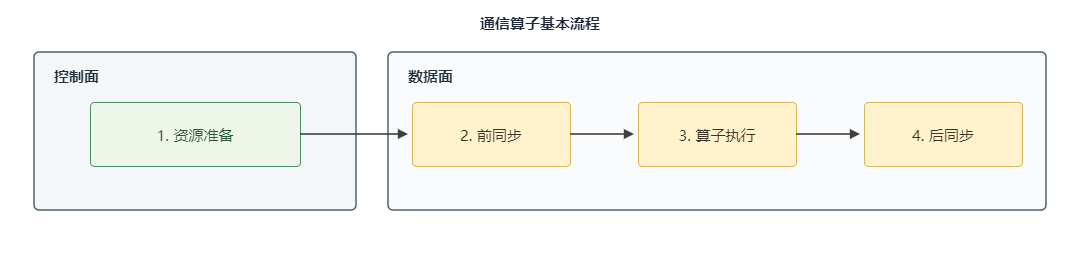

The diagram above was exported from draw.io. Its source (the exported page's mxGraphModel, read from the mxfile embedded in the PNG):
<mxGraphModel dx="2054" dy="1171" grid="1" gridSize="10" guides="1" tooltips="1" connect="1" arrows="1" fold="1" page="1" pageScale="1" pageWidth="1080" pageHeight="260" background="#ffffff" math="0" shadow="0">
  <root>
    <mxCell id="0" />
    <mxCell id="1" parent="0" />
    <mxCell id="background" parent="1" style="html=1;fillColor=#ffffff;strokeColor=none;fontFamily=FZLTHJW;fontSize=15;" value="" vertex="1">
      <mxGeometry height="260" width="1080" as="geometry" />
    </mxCell>
    <mxCell id="title" parent="1" style="text;html=1;strokeColor=none;fillColor=none;whiteSpace=wrap;overflow=visible;fontFamily=FZLTHJW;fontSize=15;fontColor=#1f2937;align=center;verticalAlign=middle;spacing=0;fontStyle=1;" value="通信算子基本流程" vertex="1">
      <mxGeometry height="28" width="200" x="440" y="8" as="geometry" />
    </mxCell>
    <mxCell id="control-plane" parent="1" style="rounded=1;absoluteArcSize=1;arcSize=10;html=1;fillColor=#f4f7f9;strokeColor=#52616b;strokeWidth=1.5;fontFamily=FZLTHJW;fontSize=15;" value="" vertex="1">
      <mxGeometry height="158" width="322" x="34" y="52" as="geometry" />
    </mxCell>
    <mxCell id="control-plane-label" parent="1" style="text;html=1;strokeColor=none;fillColor=none;whiteSpace=wrap;overflow=visible;fontFamily=FZLTHJW;fontSize=15;fontColor=#25313b;align=left;verticalAlign=middle;spacing=0;fontStyle=1;" value="控制面" vertex="1">
      <mxGeometry height="22" width="60" x="54" y="64" as="geometry" />
    </mxCell>
    <mxCell id="data-plane" parent="1" style="rounded=1;absoluteArcSize=1;arcSize=10;html=1;fillColor=#fafbfc;strokeColor=#52616b;strokeWidth=1.5;fontFamily=FZLTHJW;fontSize=15;" value="" vertex="1">
      <mxGeometry height="158" width="658" x="388" y="52" as="geometry" />
    </mxCell>
    <mxCell id="data-plane-label" parent="1" style="text;html=1;strokeColor=none;fillColor=none;whiteSpace=wrap;overflow=visible;fontFamily=FZLTHJW;fontSize=15;fontColor=#25313b;align=left;verticalAlign=middle;spacing=0;fontStyle=1;" value="数据面" vertex="1">
      <mxGeometry height="22" width="60" x="408" y="64" as="geometry" />
    </mxCell>
    <mxCell id="step-1" parent="1" style="rounded=1;absoluteArcSize=1;arcSize=8;html=1;whiteSpace=wrap;fontFamily=FZLTHJW;fontSize=15;fontColor=#28573c;align=center;verticalAlign=middle;spacing=0;fillColor=#eef6ea;strokeColor=#4b8f68;strokeWidth=1;" value="1. 资源准备" vertex="1">
      <mxGeometry height="64" width="210" x="90" y="102" as="geometry" />
    </mxCell>
    <mxCell id="step-2" parent="1" style="rounded=1;absoluteArcSize=1;arcSize=8;html=1;whiteSpace=wrap;fontFamily=FZLTHJW;fontSize=15;fontColor=#3b3425;align=center;verticalAlign=middle;spacing=0;fillColor=#fff2cc;strokeColor=#d6b656;strokeWidth=1;" value="2. 前同步" vertex="1">
      <mxGeometry height="64" width="158" x="412" y="102" as="geometry" />
    </mxCell>
    <mxCell id="step-3" parent="1" style="rounded=1;absoluteArcSize=1;arcSize=8;html=1;whiteSpace=wrap;fontFamily=FZLTHJW;fontSize=15;fontColor=#3b3425;align=center;verticalAlign=middle;spacing=0;fillColor=#fff2cc;strokeColor=#d6b656;strokeWidth=1;" value="3. 算子执行" vertex="1">
      <mxGeometry height="64" width="158" x="638" y="102" as="geometry" />
    </mxCell>
    <mxCell id="step-4" parent="1" style="rounded=1;absoluteArcSize=1;arcSize=8;html=1;whiteSpace=wrap;fontFamily=FZLTHJW;fontSize=15;fontColor=#3b3425;align=center;verticalAlign=middle;spacing=0;fillColor=#fff2cc;strokeColor=#d6b656;strokeWidth=1;" value="4. 后同步" vertex="1">
      <mxGeometry height="64" width="158" x="864" y="102" as="geometry" />
    </mxCell>
    <mxCell id="flow-1" edge="1" parent="1" style="edgeStyle=none;html=1;strokeColor=#3f3f3f;strokeWidth=1.6;endArrow=block;endFill=1;endSize=6;fontFamily=FZLTHJW;fontSize=15;" value="">
      <mxGeometry relative="1" as="geometry">
        <mxPoint x="300" y="134" as="sourcePoint" />
        <mxPoint x="408" y="134" as="targetPoint" />
      </mxGeometry>
    </mxCell>
    <mxCell id="flow-2" edge="1" parent="1" style="edgeStyle=none;html=1;strokeColor=#3f3f3f;strokeWidth=1.6;endArrow=block;endFill=1;endSize=6;fontFamily=FZLTHJW;fontSize=15;" value="">
      <mxGeometry relative="1" as="geometry">
        <mxPoint x="570" y="134" as="sourcePoint" />
        <mxPoint x="634" y="134" as="targetPoint" />
      </mxGeometry>
    </mxCell>
    <mxCell id="flow-3" edge="1" parent="1" style="edgeStyle=none;html=1;strokeColor=#3f3f3f;strokeWidth=1.6;endArrow=block;endFill=1;endSize=6;fontFamily=FZLTHJW;fontSize=15;" value="">
      <mxGeometry relative="1" as="geometry">
        <mxPoint x="796" y="134" as="sourcePoint" />
        <mxPoint x="860" y="134" as="targetPoint" />
      </mxGeometry>
    </mxCell>
  </root>
</mxGraphModel>